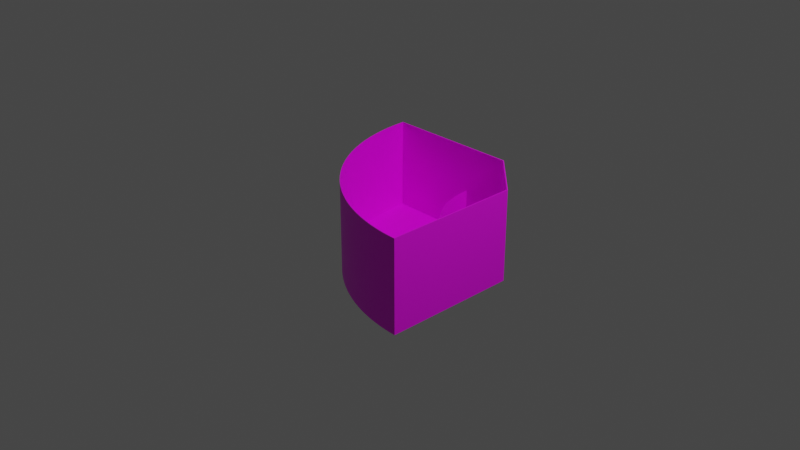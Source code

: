 # Source: Reageerbuismand.blend  (saved by Blender 2.91.10; exported with 4.5.12 LTS)
import bpy
from mathutils import Matrix  # noqa: F401  (used for matrix-valued properties, if any)

bpy.ops.wm.read_factory_settings(use_empty=True)
scene = bpy.context.scene
scene.name = 'Scene'

# ---- collections
col_collection = bpy.data.collections.new('Collection'); scene.collection.children.link(col_collection)

# ---- images (referenced by path relative to the original .blend; pixels are not part of the script)
import os
ASSET_DIR = os.environ.get("B2B_ASSET_DIR", "")  # directory of the original .blend (textures are referenced by path, not embedded)
HERE = os.path.dirname(os.path.abspath(__file__))  # packed textures are extracted next to this script under _unpacked/

def load_image(name, relpath, width, height, colorspace="sRGB"):
    """Load a texture the original file referenced (path relative to the .blend, or extracted next to this script)."""
    p = next((c for c in (os.path.join(HERE, relpath), os.path.join(ASSET_DIR, relpath)) if relpath and os.path.exists(c)), "")
    if p:
        img = bpy.data.images.load(p, check_existing=True)
        img.name = name
    else:  # same state as the original file: an image datablock whose file is absent (Cycles renders it pink)
        img = bpy.data.images.new(name, width, height)
        img.source = "FILE"
        img.filepath = "//" + (relpath or name)
    img.colorspace_settings.name = colorspace
    return img
img_gaas_jpg_001 = load_image('gaas.jpg.001', 'gaas.jpg', 1024, 1024, 'sRGB')

# ---- materials (node trees are filled in below, after node groups)
mat_gaas = bpy.data.materials.new('Gaas')
mat_gaas.use_transparent_shadow = False

# ---- material node trees
mat_gaas.use_nodes = True; mat_gaas.node_tree.nodes.clear()
_N = mat_gaas.node_tree.nodes; _L = mat_gaas.node_tree.links
n0 = _N.new('ShaderNodeBsdfPrincipled'); n0.name = 'Principled BSDF'; n0.location = (10, 300)
n0.distribution = 'GGX'
n0.subsurface_method = 'BURLEY'
n0.inputs[3].default_value = 1.45
n0.inputs[27].default_value = (0.0, 0.0, 0.0, 1.0)
n0.inputs[28].default_value = 1.0
n1 = _N.new('ShaderNodeOutputMaterial'); n1.name = 'Material Output'; n1.location = (300, 300)
n2 = _N.new('ShaderNodeTexImage'); n2.name = 'Image Texture'; n2.location = (-280, 280)
n2.image = img_gaas_jpg_001
_L.new(n0.outputs[0], n1.inputs[0])
_L.new(n2.outputs[0], n0.inputs[0])
n1.is_active_output = True

# ---- world
world_world = bpy.data.worlds.new('World'); scene.world = world_world
world_world.use_nodes = True; world_world.node_tree.nodes.clear()
_N = world_world.node_tree.nodes; _L = world_world.node_tree.links
n0 = _N.new('ShaderNodeOutputWorld'); n0.name = 'World Output'; n0.location = (300, 300)
n1 = _N.new('ShaderNodeBackground'); n1.name = 'Background'; n1.location = (10, 300)
n1.inputs[0].default_value = (0.05088, 0.05088, 0.05088, 1.0)
_L.new(n1.outputs[0], n0.inputs[0])
n0.is_active_output = True
world_world.color = (0.05088, 0.05088, 0.05088)
world_world.use_sun_shadow = False
world_world.sun_shadow_jitter_overblur = 0.0

# ---- cameras
cam_camera = bpy.data.cameras.new('Camera')
cam_camera.clip_end = 100.0
cam_camera.ortho_scale = 7.314

# ---- lights
light_light = bpy.data.lights.new('Light', 'POINT')
light_light.transmission_factor = 0.0
light_light.energy = 1000.0
light_light.shadow_soft_size = 0.1
light_light.shadow_maximum_resolution = 0.006
light_light.use_absolute_resolution = True

# ---- meshes
me_cube_109 = bpy.data.meshes.new('Cube.109')
me_cube_109.from_pydata([(-0.99, 0.99, -0.98), (0.99, -0.99, -0.98), (0.4888, 0.99, -0.98), (0.99, 0.4888, -0.98), (0.9123, -0.9885, -0.98), (0.8347, -0.9839, -0.98), (0.7573, -0.9763, -0.98), (0.6803, -0.9656, -0.98), (0.6037, -0.952, -0.98), (0.5278, -0.9353, -0.98), (0.4525, -0.9157, -0.98), (0.3781, -0.8931, -0.98), (0.3047, -0.8676, -0.98), (0.2323, -0.8393, -0.98), (0.1611, -0.8081, -0.98), (0.0911, -0.7742, -0.98), (0.02253, -0.7375, -0.98), (-0.04455, -0.6982, -0.98), (-0.11, -0.6563, -0.98), (-0.1738, -0.6119, -0.98), (-0.2358, -0.5649, -0.98), (-0.2959, -0.5156, -0.98), (-0.354, -0.464, -0.98), (-0.4101, -0.4101, -0.98), (-0.464, -0.354, -0.98), (-0.5156, -0.2959, -0.98), (-0.5649, -0.2358, -0.98), (-0.6119, -0.1738, -0.98), (-0.6563, -0.11, -0.98), (-0.6982, -0.04455, -0.98), (-0.7375, 0.02253, -0.98), (-0.7742, 0.0911, -0.98), (-0.8081, 0.1611, -0.98), (-0.8393, 0.2323, -0.98), (-0.8676, 0.3047, -0.98), (-0.8931, 0.3781, -0.98), (-0.9157, 0.4525, -0.98), (-0.9353, 0.5278, -0.98), (-0.952, 0.6037, -0.98), (-0.9656, 0.6803, -0.98), (-0.9763, 0.7573, -0.98), (-0.9839, 0.8347, -0.98), (-0.9885, 0.9123, -0.98), (-1.0, 1.0, -1.0), (-1.0, 1.0, 1.0), (1.0, -1.0, -1.0), (1.0, -1.0, 1.0), (0.4937, 1.0, -1.0), (1.0, 0.4937, -1.0), (1.0, 0.4937, 1.0), (0.4937, 1.0, 1.0), (0.9215, -0.9985, -1.0), (0.8431, -0.9938, -1.0), (0.7649, -0.9861, -1.0), (0.6871, -0.9754, -1.0), (0.6098, -0.9616, -1.0), (0.5331, -0.9447, -1.0), (0.4571, -0.9249, -1.0), (0.382, -0.9021, -1.0), (0.3078, -0.8764, -1.0), (0.2346, -0.8478, -1.0), (0.1627, -0.8163, -1.0), (0.09202, -0.782, -1.0), (0.02276, -0.745, -1.0), (-0.045, -0.7053, -1.0), (-0.1111, -0.6629, -1.0), (-0.1756, -0.618, -1.0), (-0.2382, -0.5706, -1.0), (-0.2989, -0.5208, -1.0), (-0.3576, -0.4686, -1.0), (-0.4142, -0.4142, -1.0), (-0.4686, -0.3576, -1.0), (-0.5208, -0.2989, -1.0), (-0.5706, -0.2382, -1.0), (-0.618, -0.1756, -1.0), (-0.6629, -0.1111, -1.0), (-0.7053, -0.045, -1.0), (-0.745, 0.02276, -1.0), (-0.782, 0.09202, -1.0), (-0.8163, 0.1627, -1.0), (-0.8478, 0.2346, -1.0), (-0.8764, 0.3078, -1.0), (-0.9021, 0.382, -1.0), (-0.9249, 0.4571, -1.0), (-0.9447, 0.5331, -1.0), (-0.9616, 0.6098, -1.0), (-0.9754, 0.6871, -1.0), (-0.9861, 0.7649, -1.0), (-0.9938, 0.8431, -1.0), (-0.9985, 0.9215, -1.0), (-0.9985, 0.9215, 1.0), (-0.9938, 0.8431, 1.0), (-0.9861, 0.7649, 1.0), (-0.9754, 0.6871, 1.0), (-0.9616, 0.6098, 1.0), (-0.9447, 0.5331, 1.0), (-0.9249, 0.4571, 1.0), (-0.9021, 0.382, 1.0), (-0.8764, 0.3078, 1.0), (-0.8478, 0.2346, 1.0), (-0.8163, 0.1627, 1.0), (-0.782, 0.09202, 1.0), (-0.745, 0.02276, 1.0), (-0.7053, -0.045, 1.0), (-0.6629, -0.1111, 1.0), (-0.618, -0.1756, 1.0), (-0.5706, -0.2382, 1.0), (-0.5208, -0.2989, 1.0), (-0.4686, -0.3576, 1.0), (-0.4142, -0.4142, 1.0), (-0.3576, -0.4686, 1.0), (-0.2989, -0.5208, 1.0), (-0.2382, -0.5706, 1.0), (-0.1756, -0.618, 1.0), (-0.1111, -0.6629, 1.0), (-0.045, -0.7053, 1.0), (0.02276, -0.745, 1.0), (0.09202, -0.782, 1.0), (0.1627, -0.8163, 1.0), (0.2346, -0.8478, 1.0), (0.3078, -0.8764, 1.0), (0.382, -0.9021, 1.0), (0.4571, -0.9249, 1.0), (0.5331, -0.9447, 1.0), (0.6098, -0.9616, 1.0), (0.6871, -0.9754, 1.0), (0.7649, -0.9861, 1.0), (0.8431, -0.9938, 1.0), (0.9215, -0.9985, 1.0), (-0.99, 0.99, 1.0), (-0.7375, 0.02253, 1.0), (-0.7742, 0.0911, 1.0), (-0.9885, 0.9123, 1.0), (-0.8081, 0.1611, 1.0), (-0.8393, 0.2323, 1.0), (-0.9839, 0.8347, 1.0), (0.99, 0.4888, 1.0), (-0.8676, 0.3047, 1.0), (-0.9763, 0.7573, 1.0), (-0.8931, 0.3781, 1.0), (-0.9656, 0.6803, 1.0), (0.99, -0.99, 1.0), (-0.9157, 0.4525, 1.0), (-0.952, 0.6037, 1.0), (-0.9353, 0.5278, 1.0), (-0.04455, -0.6982, 1.0), (0.02253, -0.7375, 1.0), (0.4888, 0.99, 1.0), (0.0911, -0.7742, 1.0), (0.1611, -0.8081, 1.0), (0.2323, -0.8393, 1.0), (-0.11, -0.6563, 1.0), (0.3047, -0.8676, 1.0), (-0.1738, -0.6119, 1.0), (0.9123, -0.9885, 1.0), (-0.2358, -0.5649, 1.0), (-0.6982, -0.04455, 1.0), (0.8347, -0.9839, 1.0), (0.3781, -0.8931, 1.0), (-0.2959, -0.5156, 1.0), (-0.6563, -0.11, 1.0), (-0.354, -0.464, 1.0), (-0.6119, -0.1738, 1.0), (-0.4101, -0.4101, 1.0), (0.4525, -0.9157, 1.0), (-0.464, -0.354, 1.0), (-0.5649, -0.2358, 1.0), (-0.4645, -0.3534, 1.0), (-0.5156, -0.2959, 1.0), (0.7573, -0.9763, 1.0), (0.5278, -0.9353, 1.0), (0.6037, -0.952, 1.0), (0.6803, -0.9656, 1.0)], [], [(48, 49, 46, 45), (43, 44, 50, 47), (49, 48, 47, 50), (51, 128, 127, 52), (52, 127, 126, 53), (53, 126, 125, 54), (54, 125, 124, 55), (55, 124, 123, 56), (56, 123, 122, 57), (57, 122, 121, 58), (58, 121, 120, 59), (59, 120, 119, 60), (60, 119, 118, 61), (61, 118, 117, 62), (62, 117, 116, 63), (63, 116, 115, 64), (64, 115, 114, 65), (65, 114, 113, 66), (66, 113, 112, 67), (67, 112, 111, 68), (68, 111, 110, 69), (69, 110, 109, 70), (70, 109, 108, 71), (71, 108, 107, 72), (72, 107, 106, 73), (73, 106, 105, 74), (74, 105, 104, 75), (75, 104, 103, 76), (76, 103, 102, 77), (77, 102, 101, 78), (78, 101, 100, 79), (79, 100, 99, 80), (80, 99, 98, 81), (81, 98, 97, 82), (82, 97, 96, 83), (83, 96, 95, 84), (84, 95, 94, 85), (85, 94, 93, 86), (86, 93, 92, 87), (87, 92, 91, 88), (88, 91, 90, 89), (136, 3, 1, 141), (129, 0, 2, 147), (147, 2, 3, 136), (1, 4, 154, 141), (4, 5, 157, 154), (5, 6, 169, 157), (6, 7, 172, 169), (7, 8, 171, 172), (8, 9, 170, 171), (9, 10, 164, 170), (10, 11, 158, 164), (11, 12, 152, 158), (12, 13, 150, 152), (13, 14, 149, 150), (14, 15, 148, 149), (15, 16, 146, 148), (16, 17, 145, 146), (17, 18, 151, 145), (18, 19, 153, 151), (19, 20, 155, 153), (20, 21, 159, 155), (21, 22, 161, 159), (22, 23, 163, 161), (163, 23, 24, 165), (165, 24, 25, 168, 167), (168, 25, 26, 166), (166, 26, 27, 162), (162, 27, 28, 160), (160, 28, 29, 156), (156, 29, 30, 130), (130, 30, 31, 131), (131, 31, 32, 133), (133, 32, 33, 134), (134, 33, 34, 137), (137, 34, 35, 139), (139, 35, 36, 142), (142, 36, 37, 144), (144, 37, 38, 143), (143, 38, 39, 140), (140, 39, 40, 138), (138, 40, 41, 135), (135, 41, 42, 132), (132, 42, 0, 129), (1, 3, 2, 0, 42, 41, 40, 39, 38, 37, 36, 35, 34, 33, 32, 31, 30, 29, 28, 27, 26, 25, 24, 23, 22, 21, 20, 19, 18, 17, 16, 15, 14, 13, 12, 11, 10, 9, 8, 7, 6, 5, 4), (165, 167, 108, 109, 163), (163, 109, 110, 111, 112, 113, 114, 115, 116, 117, 118, 119, 120, 121, 122, 123, 124, 125, 126, 127, 128, 46, 49, 50, 44, 90, 91, 92, 93, 94, 95, 96, 97, 98, 99, 100, 101, 102, 103, 104, 105, 106, 107, 108, 167, 168, 166, 162, 160, 156, 130, 131, 133, 134, 137, 139, 142, 144, 143, 140, 138, 135, 132, 129, 147, 136, 141, 154, 157, 169, 172, 171, 170, 164, 158, 152, 150, 149, 148, 146, 145, 151, 153, 155, 159, 161), (45, 46, 128, 51), (89, 90, 44, 43), (89, 43, 47, 48, 45, 51, 52, 53, 54, 55, 56, 57, 58, 59, 60, 61, 62, 63, 64, 65, 66, 67, 68, 69, 70, 71, 72, 73, 74, 75, 76, 77, 78, 79, 80, 81, 82, 83, 84, 85, 86, 87, 88)])
_uv = me_cube_109.uv_layers.new(name='UVMap')
_uv.uv.foreach_set('vector', [-0.0009401, 0.9987, -0.0009399, -0.003892, 1.0, 0.001316, 1.0, 1.004, 0.005208, 2.98e-08, 1.003, 2.98e-08, 1.003, 1.002, 0.005208, 1.002, 1.001, 1.002, 0.003906, 1.002, 0.003906, 0.0005174, 1.001, 0.0005174, -0.0001297, 0.5233, 0.9988, 0.5233, 0.9988, 0.5428, -0.0001297, 0.5428, -0.0001297, 0.5428, 0.9988, 0.5428, 0.9988, 0.5623, -0.0001297, 0.5623, -0.0001297, 0.5623, 0.9988, 0.5623, 0.9988, 0.5816, -0.0001297, 0.5816, -0.0001297, 0.5816, 0.9988, 0.5816, 0.9988, 0.6009, -0.0001297, 0.6009, -0.0001297, 0.6009, 0.9988, 0.6009, 0.9988, 0.62, -0.0001297, 0.62, -0.0001297, 0.62, 0.9988, 0.62, 0.9988, 0.6389, -0.0001297, 0.6389, -0.0001297, 0.6389, 0.9988, 0.6389, 0.9988, 0.6576, -0.0001297, 0.6576, -0.0001297, 0.6576, 0.9988, 0.6576, 0.9988, 0.676, -0.0001297, 0.676, -0.0001297, 0.676, 0.9988, 0.676, 0.9988, 0.6942, -0.0001297, 0.6942, -0.0001297, 0.6942, 0.9988, 0.6942, 0.9988, 0.7121, -0.0001297, 0.7121, -0.0001297, 0.7121, 0.9988, 0.7121, 0.9988, 0.7297, -0.0001297, 0.7297, -0.0001297, 0.7297, 0.9988, 0.7297, 0.9988, 0.7469, -0.0001297, 0.7469, -0.0001297, 0.7469, 0.9988, 0.7469, 0.9988, 0.7638, -0.0001297, 0.7638, -0.0001297, 0.7638, 0.9988, 0.7638, 0.9988, 0.7803, -0.0001297, 0.7803, -0.0001297, 0.7803, 0.9988, 0.7803, 0.9988, 0.7963, -0.0001297, 0.7963, -0.0001297, 0.7963, 0.9988, 0.7963, 0.9988, 0.8119, -0.0001297, 0.8119, -0.0001297, 0.8119, 0.9988, 0.8119, 0.9988, 0.827, -0.0001297, 0.827, -0.0001297, 0.827, 0.9988, 0.827, 0.9988, 0.8416, -0.0001297, 0.8416, -0.0001297, 0.8416, 0.9988, 0.8416, 0.9988, 1.001, -0.0001297, 1.001, 0.0009237, -0.004285, 0.9991, -0.004285, 0.9991, 0.1574, 0.0009237, 0.1574, 0.0009237, 0.1574, 0.9991, 0.1574, 0.9991, 0.1722, 0.0009237, 0.1722, 0.0009237, 0.1722, 0.9991, 0.1722, 0.9991, 0.1874, 0.0009237, 0.1874, 0.0009237, 0.1874, 0.9991, 0.1874, 0.9991, 0.2032, 0.0009237, 0.2032, 0.0009237, 0.2032, 0.9991, 0.2032, 0.9991, 0.2194, 0.0009237, 0.2194, 0.0009237, 0.2194, 0.9991, 0.2194, 0.9991, 0.2361, 0.0009237, 0.2361, 0.0009237, 0.2361, 0.9991, 0.2361, 0.9991, 0.2531, 0.0009237, 0.2531, 0.0009237, 0.2531, 0.9991, 0.2531, 0.9991, 0.2706, 0.0009237, 0.2706, 0.0009237, 0.2706, 0.9991, 0.2706, 0.9991, 0.2883, 0.0009237, 0.2883, 0.0009237, 0.2883, 0.9991, 0.2883, 0.9991, 0.3064, 0.0009237, 0.3064, 0.0009237, 0.3064, 0.9991, 0.3064, 0.9991, 0.3249, 0.0009237, 0.3249, 0.0009237, 0.3249, 0.9991, 0.3249, 0.9991, 0.3435, 0.0009237, 0.3435, 0.0009237, 0.3435, 0.9991, 0.3435, 0.9991, 0.3624, 0.0009237, 0.3624, 0.0009237, 0.3624, 0.9991, 0.3624, 0.9991, 0.3816, 0.0009237, 0.3816, 0.0009237, 0.3816, 0.9991, 0.3816, 0.9991, 0.4009, 0.0009237, 0.4009, 0.0009237, 0.4009, 0.9991, 0.4009, 0.9991, 0.4203, 0.0009237, 0.4203, 0.0009237, 0.4203, 0.9991, 0.4203, 0.9991, 0.4399, 0.0009237, 0.4399, 0.0009237, 0.4399, 0.9991, 0.4399, 0.9991, 0.4596, 0.0009237, 0.4596, 0.0009237, 0.4596, 0.9991, 0.4596, 0.9991, 0.4793, 0.0009237, 0.4793, 1.001, -0.0005172, 2.98e-08, -0.0005172, 2.98e-08, 0.9987, 1.001, 0.9987, 0.9988, 2.98e-08, 0.001302, 2.98e-08, 0.001302, 1.002, 0.9988, 1.002, 1.0, -0.0007847, 2.98e-08, -0.0007847, 2.98e-08, 1.001, 1.0, 1.001, -0.0002807, 0.5034, -0.0002807, 0.5229, 1.0, 0.5229, 1.0, 0.5034, -0.0002807, 0.5229, -0.0002807, 0.5423, 1.0, 0.5423, 1.0, 0.5229, -0.0002807, 0.5423, -0.0002807, 0.5617, 1.0, 0.5617, 1.0, 0.5423, -0.0002807, 0.5617, -0.0002807, 0.581, 1.0, 0.581, 1.0, 0.5617, -0.0002807, 0.581, -0.0002807, 0.6001, 1.0, 0.6001, 1.0, 0.581, -0.0002807, 0.6001, -0.0002807, 0.6191, 1.0, 0.6191, 1.0, 0.6001, -0.0002807, 0.6191, -0.0002807, 0.638, 1.0, 0.638, 1.0, 0.6191, -0.0002807, 0.638, -0.0002807, 0.6566, 1.0, 0.6566, 1.0, 0.638, -0.0002807, 0.6566, -0.0002807, 0.675, 1.0, 0.675, 1.0, 0.6566, -0.0002807, 0.675, -0.0002807, 0.6931, 1.0, 0.6931, 1.0, 0.675, -0.0002807, 0.6931, -0.0002807, 0.711, 1.0, 0.711, 1.0, 0.6931, -0.0002807, 0.711, -0.0002807, 0.7285, 1.0, 0.7285, 1.0, 0.711, -0.0002807, 0.7285, -0.0002807, 0.7457, 1.0, 0.7457, 1.0, 0.7285, -0.0002807, 0.7457, -0.0002807, 0.7625, 1.0, 0.7625, 1.0, 0.7457, -0.0002807, 0.7625, -0.0002807, 0.7789, 1.0, 0.7789, 1.0, 0.7625, -0.0002807, 0.7789, -0.0002807, 0.7948, 1.0, 0.7948, 1.0, 0.7789, -0.0002807, 0.7948, -0.0002807, 0.8104, 1.0, 0.8104, 1.0, 0.7948, -0.0002807, 0.8104, -0.0002807, 0.8254, 1.0, 0.8254, 1.0, 0.8104, -0.0002807, 0.8254, -0.0002807, 0.84, 1.0, 0.84, 1.0, 0.8254, -0.0002807, 0.84, -0.0002807, 0.9992, 1.0, 0.9992, 1.0, 0.84, 1.002, 0.001645, -0.004188, 0.001645, -0.004188, 0.1604, 1.002, 0.1604, 1.002, 0.1604, -0.004188, 0.1604, -0.004188, 0.1749, 1.002, 0.1749, 1.002, 0.1605, 1.002, 0.1749, -0.004188, 0.1749, -0.004188, 0.1899, 1.002, 0.1899, 1.002, 0.1899, -0.004188, 0.1899, -0.004188, 0.2053, 1.002, 0.2053, 1.002, 0.2053, -0.004188, 0.2053, -0.004188, 0.2212, 1.002, 0.2212, 1.002, 0.2212, -0.004188, 0.2212, -0.004188, 0.2376, 1.002, 0.2376, 1.002, 0.2376, -0.004188, 0.2376, -0.004188, 0.2543, 1.002, 0.2543, 1.002, 0.2543, -0.004188, 0.2543, -0.004188, 0.2714, 1.002, 0.2714, 1.002, 0.2714, -0.004188, 0.2714, -0.004188, 0.2889, 1.002, 0.2889, 1.002, 0.2889, -0.004188, 0.2889, -0.004188, 0.3067, 1.002, 0.3067, 1.002, 0.3067, -0.004188, 0.3067, -0.004188, 0.3247, 1.002, 0.3247, 1.002, 0.3247, -0.004188, 0.3247, -0.004188, 0.3431, 1.002, 0.3431, 1.002, 0.3431, -0.004188, 0.3431, -0.004188, 0.3616, 1.002, 0.3616, 1.002, 0.3616, -0.004188, 0.3616, -0.004188, 0.3804, 1.002, 0.3804, 1.002, 0.3804, -0.004188, 0.3804, -0.004188, 0.3994, 1.002, 0.3994, 1.002, 0.3994, -0.004188, 0.3994, -0.004188, 0.4185, 1.002, 0.4185, 1.002, 0.4185, -0.004188, 0.4185, -0.004188, 0.4377, 1.002, 0.4377, 1.002, 0.4377, -0.004188, 0.4377, -0.004188, 0.457, 1.002, 0.457, 1.002, 0.457, -0.004188, 0.457, -0.004188, 0.4764, 1.002, 0.4764, 1.002, 0.4764, -0.004188, 0.4764, -0.004188, 0.4958, 1.002, 0.4958, 0.9989, 1.0, 0.9989, 0.255, 0.7463, 0.002362, 0.00106, 0.002362, 0.001829, 0.04154, 0.004136, 0.08065, 0.007977, 0.1197, 0.01335, 0.1585, 0.02023, 0.197, 0.02863, 0.2353, 0.03853, 0.2732, 0.0499, 0.3107, 0.06274, 0.3477, 0.07702, 0.3842, 0.09272, 0.4201, 0.1098, 0.4554, 0.1283, 0.4899, 0.1481, 0.5238, 0.1692, 0.5568, 0.1916, 0.5889, 0.2153, 0.6201, 0.2401, 0.6504, 0.2662, 0.6797, 0.2933, 0.708, 0.3216, 0.7351, 0.3509, 0.7612, 0.3812, 0.786, 0.4124, 0.8097, 0.4445, 0.8321, 0.4775, 0.8532, 0.5114, 0.873, 0.5459, 0.8915, 0.5812, 0.9086, 0.6171, 0.9243, 0.6536, 0.9386, 0.6906, 0.9514, 0.7281, 0.9628, 0.766, 0.9727, 0.8043, 0.9811, 0.8428, 0.988, 0.8817, 0.9933, 0.9206, 0.9972, 0.9598, 0.9995, 0.808, 0.6693, 0.8081, 0.6692, 0.8086, 0.6697, 0.8018, 0.6768, 0.8013, 0.6763, 0.8013, 0.6763, 0.8018, 0.6768, 0.7947, 0.6836, 0.7874, 0.6901, 0.7798, 0.6963, 0.7719, 0.7023, 0.7639, 0.7079, 0.7556, 0.7132, 0.7472, 0.7181, 0.7385, 0.7228, 0.7297, 0.727, 0.7207, 0.731, 0.7115, 0.7345, 0.7023, 0.7378, 0.6929, 0.7406, 0.6834, 0.7431, 0.6738, 0.7452, 0.6641, 0.7469, 0.6544, 0.7483, 0.6446, 0.7492, 0.6348, 0.7498, 0.625, 0.75, 0.625, 0.5633, 0.6883, 0.5, 0.875, 0.5, 0.8748, 0.5098, 0.8742, 0.5196, 0.8733, 0.5294, 0.8719, 0.5391, 0.8702, 0.5488, 0.8681, 0.5584, 0.8656, 0.5679, 0.8628, 0.5773, 0.8595, 0.5865, 0.856, 0.5957, 0.852, 0.6047, 0.8478, 0.6135, 0.8431, 0.6222, 0.8382, 0.6306, 0.8329, 0.6389, 0.8273, 0.6469, 0.8213, 0.6548, 0.8151, 0.6624, 0.8086, 0.6697, 0.8081, 0.6692, 0.8145, 0.662, 0.8206, 0.6545, 0.8265, 0.6467, 0.832, 0.6388, 0.8373, 0.6306, 0.8422, 0.6222, 0.8468, 0.6136, 0.851, 0.6049, 0.8549, 0.596, 0.8585, 0.5869, 0.8616, 0.5777, 0.8645, 0.5684, 0.8669, 0.559, 0.869, 0.5495, 0.8707, 0.54, 0.872, 0.5303, 0.873, 0.5207, 0.8736, 0.511, 0.8737, 0.5012, 0.6889, 0.5012, 0.6262, 0.5639, 0.6262, 0.7487, 0.636, 0.7486, 0.6457, 0.748, 0.6553, 0.747, 0.665, 0.7457, 0.6745, 0.744, 0.684, 0.7419, 0.6934, 0.7395, 0.7027, 0.7366, 0.7119, 0.7335, 0.721, 0.7299, 0.7299, 0.726, 0.7386, 0.7218, 0.7472, 0.7172, 0.7556, 0.7123, 0.7638, 0.707, 0.7717, 0.7015, 0.7795, 0.6956, 0.787, 0.6895, 0.7943, 0.683, -0.0001297, 0.5038, 0.9988, 0.5038, 0.9988, 0.5233, -0.0001297, 0.5233, 0.0009237, 0.4793, 0.9991, 0.4793, 0.9991, 0.4991, 0.0009237, 0.4991, 0.003143, 0.04155, 0.002374, 0.002374, 0.7476, 0.002374, 1.0, 0.255, 1.0, 1.0, 0.9611, 0.9995, 0.9219, 0.9972, 0.8829, 0.9933, 0.8441, 0.9879, 0.8056, 0.9811, 0.7673, 0.9727, 0.7294, 0.9628, 0.6919, 0.9514, 0.6549, 0.9386, 0.6184, 0.9243, 0.5825, 0.9086, 0.5472, 0.8915, 0.5127, 0.873, 0.4789, 0.8532, 0.4459, 0.8321, 0.4137, 0.8097, 0.3825, 0.786, 0.3522, 0.7611, 0.3229, 0.7351, 0.2946, 0.708, 0.2675, 0.6797, 0.2415, 0.6504, 0.2166, 0.6201, 0.1929, 0.5889, 0.1705, 0.5568, 0.1494, 0.5238, 0.1296, 0.4899, 0.1111, 0.4554, 0.09403, 0.4201, 0.07833, 0.3842, 0.06405, 0.3477, 0.05121, 0.3107, 0.03984, 0.2732, 0.02994, 0.2353, 0.02155, 0.197, 0.01466, 0.1585, 0.00929, 0.1197, 0.00545, 0.08066])
me_cube_109.materials.append(mat_gaas)
me_cube_109.use_remesh_fix_poles = True
me_cube_109.use_remesh_preserve_attributes = False
me_cube_109.use_mirror_vertex_groups = False
me_cube_109.update()
me_cube_113 = bpy.data.meshes.new('Cube.113')
me_cube_113.from_pydata([(0.9123, -0.9885, -0.98), (0.8347, -0.9839, -0.98), (0.7573, -0.9763, -0.98), (0.6803, -0.9656, -0.98), (0.6037, -0.952, -0.98), (0.5278, -0.9353, -0.98), (0.4525, -0.9157, -0.98), (0.3781, -0.8931, -0.98), (0.3047, -0.8676, -0.98), (0.2323, -0.8393, -0.98), (0.1611, -0.8081, -0.98), (0.0911, -0.7742, -0.98), (0.02253, -0.7375, -0.98), (-0.04455, -0.6982, -0.98), (-0.11, -0.6563, -0.98), (-0.1738, -0.6119, -0.98), (-0.2358, -0.5649, -0.98), (-0.2959, -0.5156, -0.98), (-0.354, -0.464, -0.98), (-0.4101, -0.4101, -0.98), (-0.464, -0.354, -0.98), (-0.5156, -0.2959, -0.98), (-0.5649, -0.2358, -0.98), (-0.6119, -0.1738, -0.98), (-0.6563, -0.11, -0.98), (-0.6982, -0.04455, -0.98), (-0.7375, 0.02253, -0.98), (-0.7742, 0.0911, -0.98), (-0.8081, 0.1611, -0.98), (-0.8393, 0.2323, -0.98), (-0.8676, 0.3047, -0.98), (-0.8931, 0.3781, -0.98), (-0.9157, 0.4525, -0.98), (-0.9353, 0.5278, -0.98), (-0.952, 0.6037, -0.98), (-0.9656, 0.6803, -0.98), (-0.9763, 0.7573, -0.98), (-0.9839, 0.8347, -0.98), (-0.9885, 0.9123, -0.98), (0.9215, -0.9985, -1.0), (0.8431, -0.9938, -1.0), (0.7649, -0.9861, -1.0), (0.6871, -0.9754, -1.0), (0.6098, -0.9616, -1.0), (0.5331, -0.9447, -1.0), (0.4571, -0.9249, -1.0), (0.382, -0.9021, -1.0), (0.3078, -0.8764, -1.0), (0.2346, -0.8478, -1.0), (0.1627, -0.8163, -1.0), (0.09202, -0.782, -1.0), (0.02276, -0.745, -1.0), (-0.045, -0.7053, -1.0), (-0.1111, -0.6629, -1.0), (-0.1756, -0.618, -1.0), (-0.2382, -0.5706, -1.0), (-0.2989, -0.5208, -1.0), (-0.3576, -0.4686, -1.0), (-0.4142, -0.4142, -1.0), (-0.4686, -0.3576, -1.0), (-0.5208, -0.2989, -1.0), (-0.5706, -0.2382, -1.0), (-0.618, -0.1756, -1.0), (-0.6629, -0.1111, -1.0), (-0.7053, -0.045, -1.0), (-0.745, 0.02276, -1.0), (-0.782, 0.09202, -1.0), (-0.8163, 0.1627, -1.0), (-0.8478, 0.2346, -1.0), (-0.8764, 0.3078, -1.0), (-0.9021, 0.382, -1.0), (-0.9249, 0.4571, -1.0), (-0.9447, 0.5331, -1.0), (-0.9616, 0.6098, -1.0), (-0.9754, 0.6871, -1.0), (-0.9861, 0.7649, -1.0), (-0.9938, 0.8431, -1.0), (-0.9985, 0.9215, -1.0), (-0.9985, 0.9215, 1.0), (-0.9938, 0.8431, 1.0), (-0.9861, 0.7649, 1.0), (-0.9754, 0.6871, 1.0), (-0.9616, 0.6098, 1.0), (-0.9447, 0.5331, 1.0), (-0.9249, 0.4571, 1.0), (-0.9021, 0.382, 1.0), (-0.8764, 0.3078, 1.0), (-0.8478, 0.2346, 1.0), (-0.8163, 0.1627, 1.0), (-0.782, 0.09202, 1.0), (-0.745, 0.02276, 1.0), (-0.7053, -0.045, 1.0), (-0.6629, -0.1111, 1.0), (-0.618, -0.1756, 1.0), (-0.5706, -0.2382, 1.0), (-0.5208, -0.2989, 1.0), (-0.4686, -0.3576, 1.0), (-0.4142, -0.4142, 1.0), (-0.3576, -0.4686, 1.0), (-0.2989, -0.5208, 1.0), (-0.2382, -0.5706, 1.0), (-0.1756, -0.618, 1.0), (-0.1111, -0.6629, 1.0), (-0.045, -0.7053, 1.0), (0.02276, -0.745, 1.0), (0.09202, -0.782, 1.0), (0.1627, -0.8163, 1.0), (0.2346, -0.8478, 1.0), (0.3078, -0.8764, 1.0), (0.382, -0.9021, 1.0), (0.4571, -0.9249, 1.0), (0.5331, -0.9447, 1.0), (0.6098, -0.9616, 1.0), (0.6871, -0.9754, 1.0), (0.7649, -0.9861, 1.0), (0.8431, -0.9938, 1.0), (0.9215, -0.9985, 1.0), (-0.7375, 0.02253, 1.0), (-0.7742, 0.0911, 1.0), (-0.9885, 0.9123, 1.0), (-0.8081, 0.1611, 1.0), (-0.8393, 0.2323, 1.0), (-0.9839, 0.8347, 1.0), (-0.8676, 0.3047, 1.0), (-0.9763, 0.7573, 1.0), (-0.8931, 0.3781, 1.0), (-0.9656, 0.6803, 1.0), (-0.9157, 0.4525, 1.0), (-0.952, 0.6037, 1.0), (-0.9353, 0.5278, 1.0), (-0.04455, -0.6982, 1.0), (0.02253, -0.7375, 1.0), (0.0911, -0.7742, 1.0), (0.1611, -0.8081, 1.0), (0.2323, -0.8393, 1.0), (-0.11, -0.6563, 1.0), (0.3047, -0.8676, 1.0), (-0.1738, -0.6119, 1.0), (0.9123, -0.9885, 1.0), (-0.2358, -0.5649, 1.0), (-0.6982, -0.04455, 1.0), (0.8347, -0.9839, 1.0), (0.3781, -0.8931, 1.0), (-0.2959, -0.5156, 1.0), (-0.6563, -0.11, 1.0), (-0.354, -0.464, 1.0), (-0.6119, -0.1738, 1.0), (-0.4101, -0.4101, 1.0), (0.4525, -0.9157, 1.0), (-0.464, -0.354, 1.0), (-0.5649, -0.2358, 1.0), (-0.4645, -0.3534, 1.0), (-0.5156, -0.2959, 1.0), (0.7573, -0.9763, 1.0), (0.5278, -0.9353, 1.0), (0.6037, -0.952, 1.0), (0.6803, -0.9656, 1.0), (-0.9999, 0.9966, -1.0), (-0.9999, 0.9966, 1.0), (-0.9899, 0.9866, -0.98), (-0.9899, 0.9866, 1.0), (0.9966, -0.9999, -1.0), (0.9966, -0.9999, 1.0), (0.9866, -0.9899, -0.98), (0.9866, -0.9899, 1.0)], [], [(39, 116, 115, 40), (40, 115, 114, 41), (41, 114, 113, 42), (42, 113, 112, 43), (43, 112, 111, 44), (44, 111, 110, 45), (45, 110, 109, 46), (46, 109, 108, 47), (47, 108, 107, 48), (48, 107, 106, 49), (49, 106, 105, 50), (50, 105, 104, 51), (51, 104, 103, 52), (52, 103, 102, 53), (53, 102, 101, 54), (54, 101, 100, 55), (55, 100, 99, 56), (56, 99, 98, 57), (57, 98, 97, 58), (58, 97, 96, 59), (59, 96, 95, 60), (60, 95, 94, 61), (61, 94, 93, 62), (62, 93, 92, 63), (63, 92, 91, 64), (64, 91, 90, 65), (65, 90, 89, 66), (66, 89, 88, 67), (67, 88, 87, 68), (68, 87, 86, 69), (69, 86, 85, 70), (70, 85, 84, 71), (71, 84, 83, 72), (72, 83, 82, 73), (73, 82, 81, 74), (74, 81, 80, 75), (75, 80, 79, 76), (76, 79, 78, 77), (0, 1, 141, 138), (1, 2, 153, 141), (2, 3, 156, 153), (3, 4, 155, 156), (4, 5, 154, 155), (5, 6, 148, 154), (6, 7, 142, 148), (7, 8, 136, 142), (8, 9, 134, 136), (9, 10, 133, 134), (10, 11, 132, 133), (11, 12, 131, 132), (12, 13, 130, 131), (13, 14, 135, 130), (14, 15, 137, 135), (15, 16, 139, 137), (16, 17, 143, 139), (17, 18, 145, 143), (18, 19, 147, 145), (147, 19, 20, 149), (149, 20, 21, 152, 151), (152, 21, 22, 150), (150, 22, 23, 146), (146, 23, 24, 144), (144, 24, 25, 140), (140, 25, 26, 117), (117, 26, 27, 118), (118, 27, 28, 120), (120, 28, 29, 121), (121, 29, 30, 123), (123, 30, 31, 125), (125, 31, 32, 127), (127, 32, 33, 129), (129, 33, 34, 128), (128, 34, 35, 126), (126, 35, 36, 124), (124, 36, 37, 122), (122, 37, 38, 119), (149, 151, 96, 97, 147), (162, 161, 157, 158, 160, 159, 163, 164), (0, 138, 164, 163), (160, 119, 38, 159), (38, 37, 36, 35, 34, 33, 32, 31, 30, 29, 28, 27, 26, 25, 24, 23, 22, 21, 20, 19, 18, 17, 16, 15, 14, 13, 12, 11, 10, 9, 8, 7, 6, 5, 4, 3, 2, 1, 0, 163, 159), (147, 97, 98, 99, 100, 101, 102, 103, 104, 105, 106, 107, 108, 109, 110, 111, 112, 113, 114, 115, 116, 162, 164, 138, 141, 153, 156, 155, 154, 148, 142, 136, 134, 133, 132, 131, 130, 135, 137, 139, 143, 145), (78, 79, 80, 81, 82, 83, 84, 85, 86, 87, 88, 89, 90, 91, 92, 93, 94, 95, 96, 151, 152, 150, 146, 144, 140, 117, 118, 120, 121, 123, 125, 127, 129, 128, 126, 124, 122, 119, 160, 158), (162, 116, 39, 161), (157, 77, 78, 158), (161, 39, 40, 41, 42, 43, 44, 45, 46, 47, 48, 49, 50, 51, 52, 53, 54, 55, 56, 57, 58, 59, 60, 61, 62, 63, 64, 65, 66, 67, 68, 69, 70, 71, 72, 73, 74, 75, 76, 77, 157)])
_uv = me_cube_113.uv_layers.new(name='UVMap')
_uv.uv.foreach_set('vector', [0.000567, 0.5201, 0.9994, 0.5201, 0.9994, 0.5396, 0.000567, 0.5396, 0.000567, 0.5396, 0.9994, 0.5396, 0.9994, 0.5591, 0.000567, 0.5591, 0.000567, 0.5591, 0.9994, 0.5591, 0.9994, 0.5785, 0.000567, 0.5785, 0.000567, 0.5785, 0.9994, 0.5785, 0.9994, 0.5978, 0.000567, 0.5978, 0.000567, 0.5978, 0.9994, 0.5978, 0.9994, 0.6169, 0.000567, 0.6169, 0.000567, 0.6169, 0.9994, 0.6169, 0.9994, 0.6358, 0.000567, 0.6358, 0.000567, 0.6358, 0.9994, 0.6358, 0.9994, 0.6546, 0.000567, 0.6546, 0.000567, 0.6546, 0.9994, 0.6546, 0.9994, 0.6731, 0.000567, 0.6731, 0.000567, 0.6731, 0.9994, 0.6731, 0.9994, 0.6913, 0.000567, 0.6913, 0.000567, 0.6913, 0.9994, 0.6913, 0.9994, 0.7092, 0.000567, 0.7092, 0.000567, 0.7092, 0.9994, 0.7092, 0.9994, 0.7268, 0.000567, 0.7268, 0.000567, 0.7268, 0.9994, 0.7268, 0.9994, 0.7441, 0.000567, 0.7441, 0.000567, 0.7441, 0.9994, 0.7441, 0.9994, 0.761, 0.000567, 0.761, 0.000567, 0.761, 0.9994, 0.761, 0.9994, 0.7775, 0.000567, 0.7775, 0.000567, 0.7775, 0.9994, 0.7775, 0.9994, 0.7936, 0.000567, 0.7936, 0.000567, 0.7936, 0.9994, 0.7936, 0.9994, 0.8092, 0.000567, 0.8092, 0.000567, 0.8092, 0.9994, 0.8092, 0.9994, 0.8243, 0.000567, 0.8243, 0.000567, 0.8243, 0.9994, 0.8243, 0.9994, 0.8389, 0.000567, 0.8389, 0.000567, 0.8389, 0.9994, 0.8389, 0.9994, 0.9991, 0.000567, 0.9991, -0.001271, -0.001084, 1.001, -0.001084, 1.001, 0.1587, -0.001271, 0.1587, -0.001271, 0.1587, 1.001, 0.1587, 1.001, 0.1733, -0.001271, 0.1733, -0.001271, 0.1733, 1.001, 0.1733, 1.001, 0.1884, -0.001271, 0.1884, -0.001271, 0.1884, 1.001, 0.1884, 1.001, 0.2039, -0.001271, 0.2039, -0.001271, 0.2039, 1.001, 0.2039, 1.001, 0.22, -0.001271, 0.22, -0.001271, 0.22, 1.001, 0.22, 1.001, 0.2364, -0.001271, 0.2364, -0.001271, 0.2364, 1.001, 0.2364, 1.001, 0.2533, -0.001271, 0.2533, -0.001271, 0.2533, 1.001, 0.2533, 1.001, 0.2705, -0.001271, 0.2705, -0.001271, 0.2705, 1.001, 0.2705, 1.001, 0.2881, -0.001271, 0.2881, -0.001271, 0.2881, 1.001, 0.2881, 1.001, 0.306, -0.001271, 0.306, -0.001271, 0.306, 1.001, 0.306, 1.001, 0.3241, -0.001271, 0.3241, -0.001271, 0.3241, 1.001, 0.3241, 1.001, 0.3426, -0.001271, 0.3426, -0.001271, 0.3426, 1.001, 0.3426, 1.001, 0.3613, -0.001271, 0.3613, -0.001271, 0.3613, 1.001, 0.3613, 1.001, 0.3802, -0.001271, 0.3802, -0.001271, 0.3802, 1.001, 0.3802, 1.001, 0.3993, -0.001271, 0.3993, -0.001271, 0.3993, 1.001, 0.3993, 1.001, 0.4185, -0.001271, 0.4185, -0.001271, 0.4185, 1.001, 0.4185, 1.001, 0.4378, -0.001271, 0.4378, -0.001271, 0.4378, 1.001, 0.4378, 1.001, 0.4573, -0.001271, 0.4573, -0.001271, 0.4573, 1.001, 0.4573, 1.001, 0.4768, -0.001271, 0.4768, -0.002174, 0.5258, -0.002174, 0.5451, 0.9997, 0.5451, 0.9997, 0.5258, -0.002174, 0.5451, -0.002174, 0.5643, 0.9997, 0.5643, 0.9997, 0.5451, -0.002174, 0.5643, -0.002174, 0.5834, 0.9997, 0.5834, 0.9997, 0.5643, -0.002174, 0.5834, -0.002174, 0.6025, 0.9997, 0.6025, 0.9997, 0.5834, -0.002174, 0.6025, -0.002174, 0.6213, 0.9997, 0.6213, 0.9997, 0.6025, -0.002174, 0.6213, -0.002174, 0.64, 0.9997, 0.64, 0.9997, 0.6213, -0.002174, 0.64, -0.002174, 0.6585, 0.9997, 0.6585, 0.9997, 0.64, -0.002174, 0.6585, -0.002174, 0.6767, 0.9997, 0.6767, 0.9997, 0.6585, -0.002174, 0.6767, -0.002174, 0.6947, 0.9997, 0.6947, 0.9997, 0.6767, -0.002174, 0.6947, -0.002174, 0.7124, 0.9997, 0.7124, 0.9997, 0.6947, -0.002174, 0.7124, -0.002174, 0.7298, 0.9997, 0.7298, 0.9997, 0.7124, -0.002174, 0.7298, -0.002174, 0.7468, 0.9997, 0.7468, 0.9997, 0.7298, -0.002174, 0.7468, -0.002174, 0.7635, 0.9997, 0.7635, 0.9997, 0.7468, -0.002174, 0.7635, -0.002174, 0.7797, 0.9997, 0.7797, 0.9997, 0.7635, -0.002174, 0.7797, -0.002174, 0.7956, 0.9997, 0.7956, 0.9997, 0.7797, -0.002174, 0.7956, -0.002174, 0.811, 0.9997, 0.811, 0.9997, 0.7956, -0.002174, 0.811, -0.002174, 0.8259, 0.9997, 0.8259, 0.9997, 0.811, -0.002174, 0.8259, -0.002174, 0.8403, 0.9997, 0.8403, 0.9997, 0.8259, -0.002174, 0.8403, -0.002174, 0.9983, 0.9997, 0.9983, 0.9997, 0.8403, 0.9999, -0.0008203, -0.002422, -0.0008203, -0.002422, 0.1596, 0.9999, 0.1596, 0.9999, 0.1596, -0.002422, 0.1596, -0.002422, 0.1743, 0.9999, 0.1743, 0.9999, 0.1598, 0.9999, 0.1743, -0.002422, 0.1743, -0.002422, 0.1894, 0.9999, 0.1894, 0.9999, 0.1894, -0.002422, 0.1894, -0.002422, 0.2051, 0.9999, 0.2051, 0.9999, 0.2051, -0.002422, 0.2051, -0.002422, 0.2212, 0.9999, 0.2212, 0.9999, 0.2212, -0.002422, 0.2212, -0.002422, 0.2377, 0.9999, 0.2377, 0.9999, 0.2377, -0.002422, 0.2377, -0.002422, 0.2546, 0.9999, 0.2546, 0.9999, 0.2546, -0.002422, 0.2546, -0.002422, 0.2719, 0.9999, 0.2719, 0.9999, 0.2719, -0.002422, 0.2719, -0.002422, 0.2895, 0.9999, 0.2895, 0.9999, 0.2895, -0.002422, 0.2895, -0.002422, 0.3075, 0.9999, 0.3075, 0.9999, 0.3075, -0.002422, 0.3075, -0.002422, 0.3258, 0.9999, 0.3258, 0.9999, 0.3258, -0.002422, 0.3258, -0.002422, 0.3443, 0.9999, 0.3443, 0.9999, 0.3443, -0.002422, 0.3443, -0.002422, 0.3631, 0.9999, 0.3631, 0.9999, 0.3631, -0.002422, 0.3631, -0.002422, 0.3821, 0.9999, 0.3821, 0.9999, 0.3821, -0.002422, 0.3821, -0.002422, 0.4012, 0.9999, 0.4012, 0.9999, 0.4012, -0.002422, 0.4012, -0.002422, 0.4205, 0.9999, 0.4205, 0.9999, 0.4205, -0.002422, 0.4205, -0.002422, 0.4399, 0.9999, 0.4399, 0.9999, 0.4399, -0.002422, 0.4399, -0.002422, 0.4595, 0.9999, 0.4595, 0.9999, 0.4595, -0.002422, 0.4595, -0.002421, 0.479, 0.9999, 0.479, 0.808, 0.6693, 0.8081, 0.6692, 0.8086, 0.6697, 0.8018, 0.6768, 0.8013, 0.6763, 0.5012, 0.03233, 0.4387, 0.03233, 0.4387, 0.2088, 0.5012, 0.2088, 0.5012, 0.2079, 0.4393, 0.2079, 0.4393, 0.03321, 0.5012, 0.03321, -0.002174, 0.5258, 0.9997, 0.5258, 0.9997, 0.5074, -0.002174, 0.5074, 0.9999, 0.4978, 0.9999, 0.479, -0.002421, 0.479, -0.002422, 0.4978, 0.1252, 0.5098, 0.1258, 0.5196, 0.1267, 0.5294, 0.1281, 0.5391, 0.1298, 0.5488, 0.1319, 0.5584, 0.1344, 0.5679, 0.1372, 0.5773, 0.1405, 0.5865, 0.144, 0.5957, 0.148, 0.6047, 0.1522, 0.6135, 0.1569, 0.6222, 0.1618, 0.6306, 0.1671, 0.6389, 0.1727, 0.6469, 0.1787, 0.6548, 0.1849, 0.6624, 0.1914, 0.6697, 0.1982, 0.6768, 0.2053, 0.6836, 0.2126, 0.6901, 0.2202, 0.6963, 0.2281, 0.7023, 0.2361, 0.7079, 0.2444, 0.7132, 0.2528, 0.7181, 0.2615, 0.7228, 0.2703, 0.727, 0.2793, 0.731, 0.2885, 0.7345, 0.2977, 0.7378, 0.3071, 0.7406, 0.3166, 0.7431, 0.3262, 0.7452, 0.3359, 0.7469, 0.3456, 0.7483, 0.3554, 0.7492, 0.3652, 0.7498, 0.3746, 0.75, 0.125, 0.5004, 0.8013, 0.6763, 0.8018, 0.6768, 0.7947, 0.6836, 0.7874, 0.6901, 0.7798, 0.6963, 0.7719, 0.7023, 0.7639, 0.7079, 0.7556, 0.7132, 0.7472, 0.7181, 0.7385, 0.7228, 0.7297, 0.727, 0.7207, 0.731, 0.7115, 0.7345, 0.7023, 0.7378, 0.6929, 0.7406, 0.6834, 0.7431, 0.6738, 0.7452, 0.6641, 0.7469, 0.6544, 0.7483, 0.6446, 0.7492, 0.6348, 0.7498, 0.6254, 0.75, 0.6267, 0.7487, 0.636, 0.7486, 0.6457, 0.748, 0.6553, 0.747, 0.665, 0.7457, 0.6745, 0.744, 0.684, 0.7419, 0.6934, 0.7395, 0.7027, 0.7366, 0.7119, 0.7335, 0.721, 0.7299, 0.7299, 0.726, 0.7386, 0.7218, 0.7472, 0.7172, 0.7556, 0.7123, 0.7638, 0.707, 0.7717, 0.7015, 0.7795, 0.6956, 0.787, 0.6895, 0.7943, 0.683, 0.8748, 0.5098, 0.8742, 0.5196, 0.8733, 0.5294, 0.8719, 0.5391, 0.8702, 0.5488, 0.8681, 0.5584, 0.8656, 0.5679, 0.8628, 0.5773, 0.8595, 0.5865, 0.856, 0.5957, 0.852, 0.6047, 0.8478, 0.6135, 0.8431, 0.6222, 0.8382, 0.6306, 0.8329, 0.6389, 0.8273, 0.6469, 0.8213, 0.6548, 0.8151, 0.6624, 0.8086, 0.6697, 0.8081, 0.6692, 0.8145, 0.662, 0.8206, 0.6545, 0.8265, 0.6467, 0.832, 0.6388, 0.8373, 0.6306, 0.8422, 0.6222, 0.8468, 0.6136, 0.851, 0.6049, 0.8549, 0.596, 0.8585, 0.5869, 0.8616, 0.5777, 0.8645, 0.5684, 0.8669, 0.559, 0.869, 0.5495, 0.8707, 0.54, 0.872, 0.5303, 0.873, 0.5207, 0.8736, 0.511, 0.8737, 0.5017, 0.875, 0.5004, 0.9994, 0.5014, 0.9994, 0.5201, 0.000567, 0.5201, 0.000567, 0.5014, -0.001271, 0.4954, -0.001271, 0.4768, 1.001, 0.4768, 1.001, 0.4954, 0.3746, 0.75, 0.3652, 0.7498, 0.3554, 0.7492, 0.3456, 0.7483, 0.3359, 0.7469, 0.3262, 0.7452, 0.3166, 0.7431, 0.3071, 0.7406, 0.2977, 0.7378, 0.2885, 0.7345, 0.2793, 0.731, 0.2703, 0.727, 0.2615, 0.7228, 0.2528, 0.7181, 0.2444, 0.7132, 0.2361, 0.7079, 0.2281, 0.7023, 0.2202, 0.6963, 0.2126, 0.6901, 0.2053, 0.6836, 0.1982, 0.6768, 0.1914, 0.6697, 0.1849, 0.6624, 0.1787, 0.6548, 0.1727, 0.6469, 0.1671, 0.6389, 0.1618, 0.6306, 0.1569, 0.6222, 0.1522, 0.6135, 0.148, 0.6047, 0.144, 0.5957, 0.1405, 0.5865, 0.1372, 0.5773, 0.1344, 0.5679, 0.1319, 0.5584, 0.1298, 0.5488, 0.1281, 0.5391, 0.1267, 0.5294, 0.1258, 0.5196, 0.1252, 0.5098, 0.125, 0.5004])
me_cube_113.materials.append(mat_gaas)
me_cube_113.use_remesh_fix_poles = True
me_cube_113.use_remesh_preserve_attributes = False
me_cube_113.use_mirror_vertex_groups = False
me_cube_113.update()

# ---- objects
ob_light = bpy.data.objects.new('Light', light_light)
ob_camera = bpy.data.objects.new('Camera', cam_camera)
ob_cube = bpy.data.objects.new('Cube', me_cube_109)
ob_cube_001 = bpy.data.objects.new('Cube.001', me_cube_113)

# ---- transforms, parenting, visibility, modifiers, constraints
ob_light.location = (4.076, 1.005, 5.904)
ob_light.rotation_euler = (0.6503, 0.05522, 1.866)
ob_light.lock_rotations_4d = False
ob_light.empty_display_type = 'ARROWS'
ob_light.color = (0.0, 0.0, 0.0, 0.0)
ob_light.lineart.crease_threshold = 0.0
ob_camera.location = (7.359, -6.926, 4.958)
ob_camera.rotation_euler = (1.109, 0.0, 0.8149)
ob_camera.lock_rotations_4d = False
ob_camera.empty_display_type = 'ARROWS'
ob_camera.color = (0.0, 0.0, 0.0, 0.0)
ob_camera.display_type = 'WIRE'
ob_camera.lineart.crease_threshold = 0.0
ob_cube.location = (0.0, 0.0, 0.0)
ob_cube.scale = (1.0, 1.0, 0.5)
ob_cube.lineart.crease_threshold = 0.0
ob_cube_001.location = (0.4971, 0.4996, -0.2493)
ob_cube_001.scale = (0.5, 0.5, 0.25)
ob_cube_001.lineart.crease_threshold = 0.0

# ---- collection membership
col_collection.objects.link(ob_light)
col_collection.objects.link(ob_camera)
col_collection.objects.link(ob_cube)
col_collection.objects.link(ob_cube_001)

# ---- scene / render settings (as saved in the file)
scene.camera = ob_camera
scene.frame_start = 1; scene.frame_end = 250; scene.frame_set(1)
scene.render.engine = 'BLENDER_EEVEE_NEXT'
scene.cycles.use_denoising = False
scene.cycles.samples = 128
scene.cycles.sampling_pattern = 'TABULATED_SOBOL'
scene.cycles.use_adaptive_sampling = False
scene.cycles.use_light_tree = False
scene.view_settings.view_transform = 'Filmic'
bpy.context.view_layer.update()
